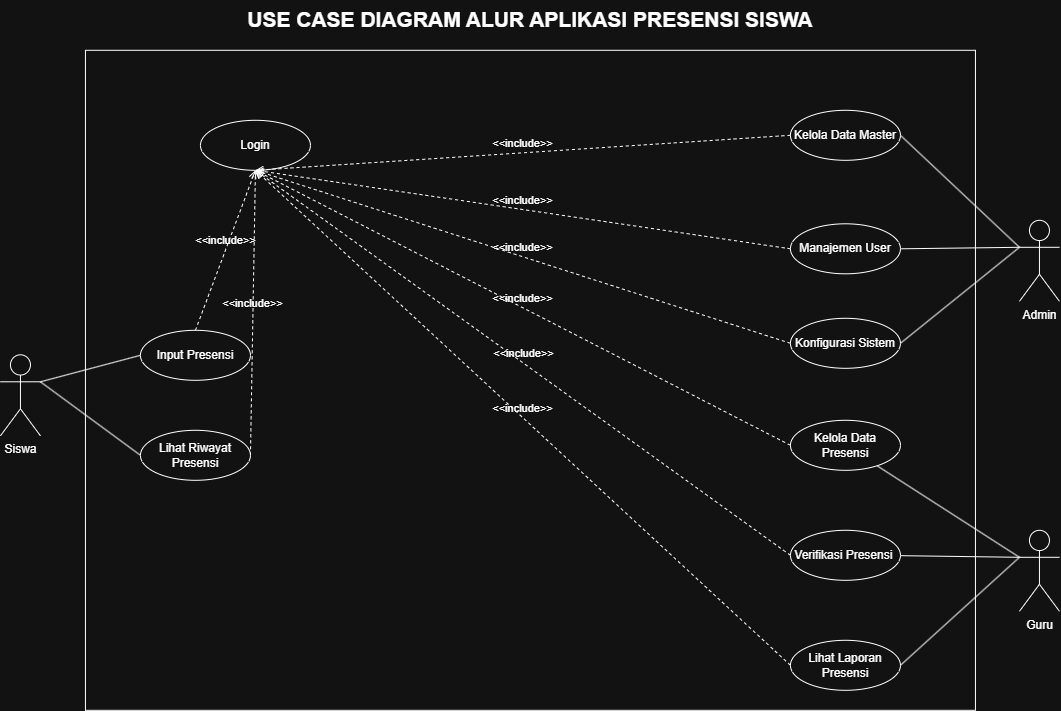

The diagram above was exported from draw.io. Its source (the exported page's mxGraphModel, read from the mxfile embedded in the PNG):
<mxGraphModel dx="1287" dy="712" grid="1" gridSize="10" guides="1" tooltips="1" connect="1" arrows="1" fold="1" page="1" pageScale="1" pageWidth="1100" pageHeight="850" math="0" shadow="0">
  <root>
    <mxCell id="0" />
    <mxCell id="1" parent="0" />
    <mxCell id="T71CFevOyPQoiX5aPG9z-2" parent="1" style="rounded=0;whiteSpace=wrap;html=1;" value="" vertex="1">
      <mxGeometry height="660" width="890" x="135" y="130" as="geometry" />
    </mxCell>
    <mxCell id="T71CFevOyPQoiX5aPG9z-13" edge="1" parent="1" source="T71CFevOyPQoiX5aPG9z-1" style="rounded=0;orthogonalLoop=1;jettySize=auto;html=1;exitX=1;exitY=0.3333333333333333;exitDx=0;exitDy=0;exitPerimeter=0;entryX=0;entryY=0.5;entryDx=0;entryDy=0;endArrow=none;endFill=0;" target="T71CFevOyPQoiX5aPG9z-11">
      <mxGeometry relative="1" as="geometry" />
    </mxCell>
    <mxCell id="T71CFevOyPQoiX5aPG9z-37" edge="1" parent="1" source="T71CFevOyPQoiX5aPG9z-1" style="rounded=0;orthogonalLoop=1;jettySize=auto;html=1;exitX=1;exitY=0.3333333333333333;exitDx=0;exitDy=0;exitPerimeter=0;entryX=0;entryY=0.5;entryDx=0;entryDy=0;endArrow=none;endFill=0;" target="T71CFevOyPQoiX5aPG9z-36">
      <mxGeometry relative="1" as="geometry" />
    </mxCell>
    <mxCell id="T71CFevOyPQoiX5aPG9z-1" parent="1" style="shape=umlActor;html=1;verticalLabelPosition=bottom;verticalAlign=top;align=center;" value="Siswa" vertex="1">
      <mxGeometry height="81" width="40" x="50" y="434.5" as="geometry" />
    </mxCell>
    <mxCell id="T71CFevOyPQoiX5aPG9z-4" parent="1" style="text;html=1;whiteSpace=wrap;overflow=hidden;rounded=0;align=center;" value="&lt;b&gt;&lt;font style=&quot;font-size: 21px;&quot;&gt;USE CASE DIAGRAM ALUR APLIKASI PRESENSI SISWA&lt;/font&gt;&lt;/b&gt;" vertex="1">
      <mxGeometry height="50" width="620" x="270" y="80" as="geometry" />
    </mxCell>
    <mxCell id="T71CFevOyPQoiX5aPG9z-52" edge="1" parent="1" source="T71CFevOyPQoiX5aPG9z-5" style="rounded=0;orthogonalLoop=1;jettySize=auto;html=1;exitX=0;exitY=0.3333333333333333;exitDx=0;exitDy=0;exitPerimeter=0;endArrow=none;endFill=0;" target="T71CFevOyPQoiX5aPG9z-49">
      <mxGeometry relative="1" as="geometry" />
    </mxCell>
    <mxCell id="T71CFevOyPQoiX5aPG9z-53" edge="1" parent="1" source="T71CFevOyPQoiX5aPG9z-5" style="rounded=0;orthogonalLoop=1;jettySize=auto;html=1;exitX=0;exitY=0.3333333333333333;exitDx=0;exitDy=0;exitPerimeter=0;endArrow=none;endFill=0;" target="T71CFevOyPQoiX5aPG9z-51">
      <mxGeometry relative="1" as="geometry" />
    </mxCell>
    <mxCell id="T71CFevOyPQoiX5aPG9z-54" edge="1" parent="1" source="T71CFevOyPQoiX5aPG9z-5" style="rounded=0;orthogonalLoop=1;jettySize=auto;html=1;exitX=0;exitY=0.3333333333333333;exitDx=0;exitDy=0;exitPerimeter=0;entryX=1;entryY=0.5;entryDx=0;entryDy=0;endArrow=none;endFill=0;" target="T71CFevOyPQoiX5aPG9z-50">
      <mxGeometry relative="1" as="geometry" />
    </mxCell>
    <mxCell id="T71CFevOyPQoiX5aPG9z-5" parent="1" style="shape=umlActor;html=1;verticalLabelPosition=bottom;verticalAlign=top;align=center;" value="Guru" vertex="1">
      <mxGeometry height="81" width="40" x="1069" y="610" as="geometry" />
    </mxCell>
    <mxCell id="T71CFevOyPQoiX5aPG9z-46" edge="1" parent="1" source="T71CFevOyPQoiX5aPG9z-6" style="rounded=0;orthogonalLoop=1;jettySize=auto;html=1;exitX=0;exitY=0.3333333333333333;exitDx=0;exitDy=0;exitPerimeter=0;entryX=1;entryY=0.5;entryDx=0;entryDy=0;strokeColor=default;endArrow=none;endFill=0;" target="T71CFevOyPQoiX5aPG9z-27">
      <mxGeometry relative="1" as="geometry" />
    </mxCell>
    <mxCell id="T71CFevOyPQoiX5aPG9z-47" edge="1" parent="1" source="T71CFevOyPQoiX5aPG9z-6" style="rounded=0;orthogonalLoop=1;jettySize=auto;html=1;exitX=0;exitY=0.3333333333333333;exitDx=0;exitDy=0;exitPerimeter=0;entryX=1;entryY=0.5;entryDx=0;entryDy=0;strokeColor=default;endArrow=none;endFill=0;" target="T71CFevOyPQoiX5aPG9z-45">
      <mxGeometry relative="1" as="geometry" />
    </mxCell>
    <mxCell id="T71CFevOyPQoiX5aPG9z-48" edge="1" parent="1" source="T71CFevOyPQoiX5aPG9z-6" style="rounded=0;orthogonalLoop=1;jettySize=auto;html=1;exitX=0;exitY=0.3333333333333333;exitDx=0;exitDy=0;exitPerimeter=0;entryX=1;entryY=0.5;entryDx=0;entryDy=0;strokeColor=default;endArrow=none;endFill=0;" target="T71CFevOyPQoiX5aPG9z-43">
      <mxGeometry relative="1" as="geometry" />
    </mxCell>
    <mxCell id="T71CFevOyPQoiX5aPG9z-6" parent="1" style="shape=umlActor;html=1;verticalLabelPosition=bottom;verticalAlign=top;align=center;" value="Admin" vertex="1">
      <mxGeometry height="81" width="40" x="1069" y="300" as="geometry" />
    </mxCell>
    <mxCell id="T71CFevOyPQoiX5aPG9z-11" parent="1" style="ellipse;whiteSpace=wrap;html=1;" value="Input Presensi" vertex="1">
      <mxGeometry height="50" width="110" x="190" y="410" as="geometry" />
    </mxCell>
    <mxCell id="T71CFevOyPQoiX5aPG9z-27" parent="1" style="ellipse;whiteSpace=wrap;html=1;" value="Kelola Data Master" vertex="1">
      <mxGeometry height="50" width="110" x="840" y="190" as="geometry" />
    </mxCell>
    <mxCell id="T71CFevOyPQoiX5aPG9z-36" parent="1" style="ellipse;whiteSpace=wrap;html=1;" value="Lihat Riwayat Presensi" vertex="1">
      <mxGeometry height="50" width="110" x="190" y="510" as="geometry" />
    </mxCell>
    <mxCell id="T71CFevOyPQoiX5aPG9z-43" parent="1" style="ellipse;whiteSpace=wrap;html=1;" value="Konfigurasi Sistem" vertex="1">
      <mxGeometry height="50" width="110" x="840" y="398" as="geometry" />
    </mxCell>
    <mxCell id="T71CFevOyPQoiX5aPG9z-45" parent="1" style="ellipse;whiteSpace=wrap;html=1;" value="Manajemen User" vertex="1">
      <mxGeometry height="50" width="110" x="840" y="303.5" as="geometry" />
    </mxCell>
    <mxCell id="T71CFevOyPQoiX5aPG9z-49" parent="1" style="ellipse;whiteSpace=wrap;html=1;" value="Kelola Data Presensi" vertex="1">
      <mxGeometry height="50" width="110" x="840" y="500" as="geometry" />
    </mxCell>
    <mxCell id="T71CFevOyPQoiX5aPG9z-50" parent="1" style="ellipse;whiteSpace=wrap;html=1;" value="Lihat Laporan Presensi" vertex="1">
      <mxGeometry height="50" width="110" x="840" y="720" as="geometry" />
    </mxCell>
    <mxCell id="T71CFevOyPQoiX5aPG9z-51" parent="1" style="ellipse;whiteSpace=wrap;html=1;" value="Verifikasi Presensi&amp;nbsp;" vertex="1">
      <mxGeometry height="50" width="110" x="840" y="610" as="geometry" />
    </mxCell>
    <mxCell id="T71CFevOyPQoiX5aPG9z-68" parent="1" style="ellipse;whiteSpace=wrap;html=1;" value="Login" vertex="1">
      <mxGeometry height="50" width="110" x="250" y="200" as="geometry" />
    </mxCell>
    <mxCell id="T71CFevOyPQoiX5aPG9z-70" edge="1" parent="1" source="T71CFevOyPQoiX5aPG9z-11" style="edgeStyle=none;html=1;endArrow=open;verticalAlign=bottom;dashed=1;labelBackgroundColor=none;rounded=0;entryX=0.5;entryY=1;entryDx=0;entryDy=0;exitX=0.5;exitY=0;exitDx=0;exitDy=0;" target="T71CFevOyPQoiX5aPG9z-68" value="&amp;lt;&amp;lt;include&amp;gt;&amp;gt;">
      <mxGeometry relative="1" width="160" as="geometry">
        <mxPoint x="470" y="420" as="sourcePoint" />
        <mxPoint x="630" y="420" as="targetPoint" />
      </mxGeometry>
    </mxCell>
    <mxCell id="T71CFevOyPQoiX5aPG9z-73" edge="1" parent="1" source="T71CFevOyPQoiX5aPG9z-27" style="edgeStyle=none;html=1;endArrow=open;verticalAlign=bottom;dashed=1;labelBackgroundColor=none;rounded=0;entryX=0.5;entryY=1;entryDx=0;entryDy=0;exitX=0;exitY=0.5;exitDx=0;exitDy=0;" target="T71CFevOyPQoiX5aPG9z-68" value="&amp;lt;&amp;lt;include&amp;gt;&amp;gt;">
      <mxGeometry relative="1" width="160" as="geometry">
        <mxPoint x="470" y="410" as="sourcePoint" />
        <mxPoint x="630" y="410" as="targetPoint" />
      </mxGeometry>
    </mxCell>
    <mxCell id="T71CFevOyPQoiX5aPG9z-77" edge="1" parent="1" source="T71CFevOyPQoiX5aPG9z-45" style="edgeStyle=none;html=1;endArrow=open;verticalAlign=bottom;dashed=1;labelBackgroundColor=none;rounded=0;entryX=0.5;entryY=1;entryDx=0;entryDy=0;exitX=0;exitY=0.5;exitDx=0;exitDy=0;" target="T71CFevOyPQoiX5aPG9z-68" value="&amp;lt;&amp;lt;include&amp;gt;&amp;gt;">
      <mxGeometry relative="1" width="160" as="geometry">
        <mxPoint x="440" y="410" as="sourcePoint" />
        <mxPoint x="600" y="410" as="targetPoint" />
      </mxGeometry>
    </mxCell>
    <mxCell id="T71CFevOyPQoiX5aPG9z-79" edge="1" parent="1" source="T71CFevOyPQoiX5aPG9z-43" style="edgeStyle=none;html=1;endArrow=open;verticalAlign=bottom;dashed=1;labelBackgroundColor=none;rounded=0;entryX=0.5;entryY=1;entryDx=0;entryDy=0;exitX=0;exitY=0.5;exitDx=0;exitDy=0;" target="T71CFevOyPQoiX5aPG9z-68" value="&amp;lt;&amp;lt;include&amp;gt;&amp;gt;">
      <mxGeometry relative="1" width="160" as="geometry">
        <mxPoint x="450" y="410" as="sourcePoint" />
        <mxPoint x="610" y="410" as="targetPoint" />
      </mxGeometry>
    </mxCell>
    <mxCell id="T71CFevOyPQoiX5aPG9z-88" edge="1" parent="1" source="T71CFevOyPQoiX5aPG9z-49" style="edgeStyle=none;html=1;endArrow=open;verticalAlign=bottom;dashed=1;labelBackgroundColor=none;rounded=0;entryX=0.5;entryY=1;entryDx=0;entryDy=0;exitX=0;exitY=0.5;exitDx=0;exitDy=0;" target="T71CFevOyPQoiX5aPG9z-68" value="&amp;lt;&amp;lt;include&amp;gt;&amp;gt;">
      <mxGeometry relative="1" width="160" as="geometry">
        <mxPoint x="590" y="440" as="sourcePoint" />
        <mxPoint x="750" y="440" as="targetPoint" />
      </mxGeometry>
    </mxCell>
    <mxCell id="T71CFevOyPQoiX5aPG9z-89" edge="1" parent="1" source="T71CFevOyPQoiX5aPG9z-51" style="edgeStyle=none;html=1;endArrow=open;verticalAlign=bottom;dashed=1;labelBackgroundColor=none;rounded=0;entryX=0.5;entryY=1;entryDx=0;entryDy=0;exitX=0;exitY=0.5;exitDx=0;exitDy=0;" target="T71CFevOyPQoiX5aPG9z-68" value="&amp;lt;&amp;lt;include&amp;gt;&amp;gt;">
      <mxGeometry relative="1" width="160" as="geometry">
        <mxPoint x="590" y="440" as="sourcePoint" />
        <mxPoint x="750" y="440" as="targetPoint" />
      </mxGeometry>
    </mxCell>
    <mxCell id="T71CFevOyPQoiX5aPG9z-90" edge="1" parent="1" source="T71CFevOyPQoiX5aPG9z-50" style="edgeStyle=none;html=1;endArrow=open;verticalAlign=bottom;dashed=1;labelBackgroundColor=none;rounded=0;entryX=0.5;entryY=1;entryDx=0;entryDy=0;exitX=0;exitY=0.5;exitDx=0;exitDy=0;" target="T71CFevOyPQoiX5aPG9z-68" value="&amp;lt;&amp;lt;include&amp;gt;&amp;gt;">
      <mxGeometry relative="1" width="160" as="geometry">
        <mxPoint x="590" y="440" as="sourcePoint" />
        <mxPoint x="750" y="440" as="targetPoint" />
      </mxGeometry>
    </mxCell>
    <mxCell id="T71CFevOyPQoiX5aPG9z-92" edge="1" parent="1" source="T71CFevOyPQoiX5aPG9z-36" style="edgeStyle=none;html=1;endArrow=open;verticalAlign=bottom;dashed=1;labelBackgroundColor=none;rounded=0;entryX=0.5;entryY=1;entryDx=0;entryDy=0;exitX=1;exitY=0.5;exitDx=0;exitDy=0;" target="T71CFevOyPQoiX5aPG9z-68" value="&amp;lt;&amp;lt;include&amp;gt;&amp;gt;">
      <mxGeometry relative="1" width="160" as="geometry">
        <mxPoint x="590" y="440" as="sourcePoint" />
        <mxPoint x="750" y="440" as="targetPoint" />
      </mxGeometry>
    </mxCell>
  </root>
</mxGraphModel>